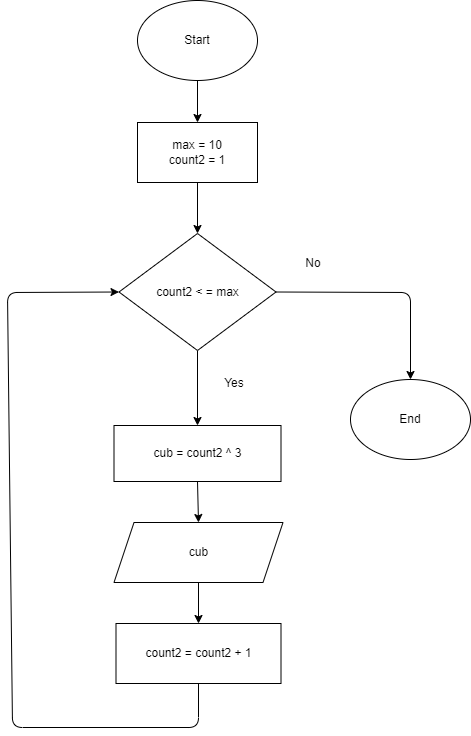

The diagram above was exported from draw.io. Its source (the exported page's mxGraphModel, read from the mxfile embedded in the PNG):
<mxGraphModel dx="550" dy="723" grid="0" gridSize="10" guides="1" tooltips="1" connect="1" arrows="1" fold="1" page="0" pageScale="1" pageWidth="827" pageHeight="1169" math="0" shadow="0">
  <root>
    <mxCell id="0" />
    <mxCell id="1" parent="0" />
    <mxCell id="10" style="edgeStyle=none;html=1;exitX=0.5;exitY=1;exitDx=0;exitDy=0;" edge="1" parent="1" source="2" target="4">
      <mxGeometry relative="1" as="geometry" />
    </mxCell>
    <mxCell id="2" value="Start" style="ellipse;whiteSpace=wrap;html=1;" vertex="1" parent="1">
      <mxGeometry x="228" y="88" width="120" height="80" as="geometry" />
    </mxCell>
    <mxCell id="11" style="edgeStyle=none;html=1;exitX=0.5;exitY=1;exitDx=0;exitDy=0;entryX=0.5;entryY=0;entryDx=0;entryDy=0;" edge="1" parent="1" source="4" target="5">
      <mxGeometry relative="1" as="geometry" />
    </mxCell>
    <mxCell id="4" value="max = 10&lt;br&gt;count2 = 1" style="rounded=0;whiteSpace=wrap;html=1;" vertex="1" parent="1">
      <mxGeometry x="228" y="210" width="120" height="60" as="geometry" />
    </mxCell>
    <mxCell id="12" style="edgeStyle=none;html=1;exitX=0.5;exitY=1;exitDx=0;exitDy=0;" edge="1" parent="1" source="5" target="6">
      <mxGeometry relative="1" as="geometry" />
    </mxCell>
    <mxCell id="16" style="edgeStyle=none;html=1;exitX=1;exitY=0.5;exitDx=0;exitDy=0;entryX=0.5;entryY=0;entryDx=0;entryDy=0;" edge="1" parent="1" source="5" target="9">
      <mxGeometry relative="1" as="geometry">
        <Array as="points">
          <mxPoint x="501" y="380" />
        </Array>
      </mxGeometry>
    </mxCell>
    <mxCell id="5" value="count2 &amp;lt; = max" style="rhombus;whiteSpace=wrap;html=1;" vertex="1" parent="1">
      <mxGeometry x="209.5" y="321" width="157" height="117" as="geometry" />
    </mxCell>
    <mxCell id="13" style="edgeStyle=none;html=1;exitX=0.5;exitY=1;exitDx=0;exitDy=0;entryX=0.5;entryY=0;entryDx=0;entryDy=0;" edge="1" parent="1" source="6" target="7">
      <mxGeometry relative="1" as="geometry" />
    </mxCell>
    <mxCell id="6" value="cub = count2 ^ 3" style="rounded=0;whiteSpace=wrap;html=1;" vertex="1" parent="1">
      <mxGeometry x="204.5" y="513" width="167" height="56" as="geometry" />
    </mxCell>
    <mxCell id="14" style="edgeStyle=none;html=1;exitX=0.5;exitY=1;exitDx=0;exitDy=0;entryX=0.5;entryY=0;entryDx=0;entryDy=0;" edge="1" parent="1" source="7" target="8">
      <mxGeometry relative="1" as="geometry" />
    </mxCell>
    <mxCell id="7" value="cub" style="shape=parallelogram;perimeter=parallelogramPerimeter;whiteSpace=wrap;html=1;fixedSize=1;" vertex="1" parent="1">
      <mxGeometry x="204.5" y="610" width="169" height="60" as="geometry" />
    </mxCell>
    <mxCell id="18" style="edgeStyle=none;html=1;exitX=0.5;exitY=1;exitDx=0;exitDy=0;entryX=0;entryY=0.5;entryDx=0;entryDy=0;" edge="1" parent="1" source="8" target="5">
      <mxGeometry relative="1" as="geometry">
        <Array as="points">
          <mxPoint x="289" y="815" />
          <mxPoint x="103" y="815" />
          <mxPoint x="98" y="380" />
        </Array>
      </mxGeometry>
    </mxCell>
    <mxCell id="8" value="count2 = count2 + 1" style="rounded=0;whiteSpace=wrap;html=1;" vertex="1" parent="1">
      <mxGeometry x="206.5" y="711" width="165" height="60" as="geometry" />
    </mxCell>
    <mxCell id="9" value="End" style="ellipse;whiteSpace=wrap;html=1;" vertex="1" parent="1">
      <mxGeometry x="441" y="467" width="120" height="80" as="geometry" />
    </mxCell>
    <mxCell id="15" value="Yes" style="text;html=1;strokeColor=none;fillColor=none;align=center;verticalAlign=middle;whiteSpace=wrap;rounded=0;" vertex="1" parent="1">
      <mxGeometry x="295" y="456" width="60" height="30" as="geometry" />
    </mxCell>
    <mxCell id="17" value="No" style="text;html=1;strokeColor=none;fillColor=none;align=center;verticalAlign=middle;whiteSpace=wrap;rounded=0;" vertex="1" parent="1">
      <mxGeometry x="374" y="336" width="60" height="30" as="geometry" />
    </mxCell>
  </root>
</mxGraphModel>